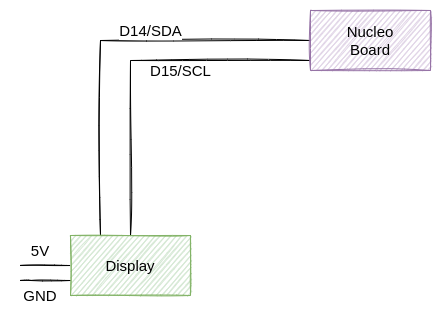

The diagram above was exported from draw.io. Its source (the exported page's mxGraphModel, read from the mxfile embedded in the PNG):
<mxGraphModel dx="1422" dy="905" grid="1" gridSize="10" guides="1" tooltips="1" connect="1" arrows="1" fold="1" page="1" pageScale="1" pageWidth="827" pageHeight="1169" math="0" shadow="0">
  <root>
    <mxCell id="0" />
    <mxCell id="1" parent="0" />
    <mxCell id="C3I3X6OLdnHglliT9ET7-1" value="D14/SDA" style="edgeStyle=orthogonalEdgeStyle;rounded=0;sketch=1;orthogonalLoop=1;jettySize=auto;html=1;entryX=0.25;entryY=0;entryDx=0;entryDy=0;fontSize=15;fontColor=#000000;endArrow=none;endFill=0;" edge="1" parent="1" source="C3I3X6OLdnHglliT9ET7-3" target="C3I3X6OLdnHglliT9ET7-6">
      <mxGeometry x="-0.2099" y="-10" relative="1" as="geometry">
        <mxPoint as="offset" />
      </mxGeometry>
    </mxCell>
    <mxCell id="C3I3X6OLdnHglliT9ET7-2" value="D15/SCL" style="edgeStyle=orthogonalEdgeStyle;rounded=0;sketch=1;orthogonalLoop=1;jettySize=auto;html=1;entryX=0.5;entryY=0;entryDx=0;entryDy=0;fontSize=15;fontColor=#000000;endArrow=none;endFill=0;" edge="1" parent="1" source="C3I3X6OLdnHglliT9ET7-3" target="C3I3X6OLdnHglliT9ET7-6">
      <mxGeometry x="-0.2676" y="10" relative="1" as="geometry">
        <Array as="points">
          <mxPoint x="200" y="410" />
        </Array>
        <mxPoint as="offset" />
      </mxGeometry>
    </mxCell>
    <mxCell id="C3I3X6OLdnHglliT9ET7-3" value="Nucleo&lt;br&gt;Board" style="rounded=0;whiteSpace=wrap;html=1;sketch=1;fontSize=15;fillColor=#e1d5e7;strokeColor=#9673a6;" vertex="1" parent="1">
      <mxGeometry x="380" y="360" width="120" height="60" as="geometry" />
    </mxCell>
    <mxCell id="C3I3X6OLdnHglliT9ET7-4" style="edgeStyle=orthogonalEdgeStyle;rounded=0;sketch=1;orthogonalLoop=1;jettySize=auto;html=1;fontSize=15;fontColor=#000000;endArrow=none;endFill=0;" edge="1" parent="1" source="C3I3X6OLdnHglliT9ET7-6">
      <mxGeometry relative="1" as="geometry">
        <mxPoint x="90" y="615" as="targetPoint" />
      </mxGeometry>
    </mxCell>
    <mxCell id="C3I3X6OLdnHglliT9ET7-5" style="edgeStyle=orthogonalEdgeStyle;rounded=0;sketch=1;orthogonalLoop=1;jettySize=auto;html=1;fontSize=15;fontColor=#000000;endArrow=none;endFill=0;" edge="1" parent="1" source="C3I3X6OLdnHglliT9ET7-6">
      <mxGeometry relative="1" as="geometry">
        <mxPoint x="90" y="630" as="targetPoint" />
        <Array as="points">
          <mxPoint x="100" y="630" />
        </Array>
      </mxGeometry>
    </mxCell>
    <mxCell id="C3I3X6OLdnHglliT9ET7-6" value="Display" style="rounded=0;whiteSpace=wrap;html=1;sketch=1;fontSize=15;fillColor=#d5e8d4;strokeColor=#82b366;" vertex="1" parent="1">
      <mxGeometry x="140" y="585" width="120" height="60" as="geometry" />
    </mxCell>
    <mxCell id="C3I3X6OLdnHglliT9ET7-13" value="5V" style="text;html=1;strokeColor=none;fillColor=none;align=center;verticalAlign=middle;whiteSpace=wrap;rounded=0;sketch=1;fontSize=15;fontColor=#000000;" vertex="1" parent="1">
      <mxGeometry x="80" y="585" width="60" height="30" as="geometry" />
    </mxCell>
    <mxCell id="C3I3X6OLdnHglliT9ET7-14" value="GND" style="text;html=1;strokeColor=none;fillColor=none;align=center;verticalAlign=middle;whiteSpace=wrap;rounded=0;sketch=1;fontSize=15;fontColor=#000000;" vertex="1" parent="1">
      <mxGeometry x="80" y="630" width="60" height="30" as="geometry" />
    </mxCell>
  </root>
</mxGraphModel>